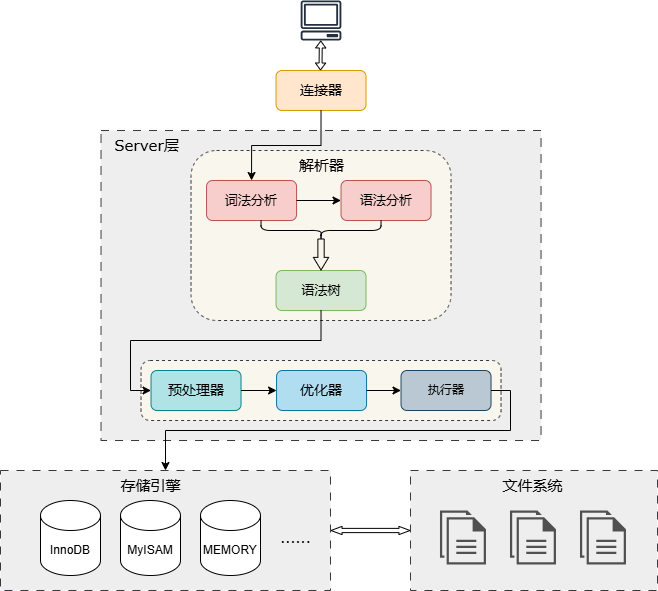

The diagram above was exported from draw.io. Its source (the exported page's mxGraphModel, read from the mxfile embedded in the PNG):
<mxGraphModel dx="2474" dy="839" grid="1" gridSize="10" guides="1" tooltips="1" connect="1" arrows="1" fold="1" page="1" pageScale="1" pageWidth="827" pageHeight="1169" math="0" shadow="0">
  <root>
    <mxCell id="0" />
    <mxCell id="1" parent="0" />
    <mxCell id="MGMcEOvOHWxTKfyl4vNB-50" value="" style="rounded=0;whiteSpace=wrap;html=1;fillColor=#eeeeee;strokeColor=#36393d;dashed=1;dashPattern=8 8;" vertex="1" parent="1">
      <mxGeometry x="90.53" y="250" width="440" height="310" as="geometry" />
    </mxCell>
    <mxCell id="MGMcEOvOHWxTKfyl4vNB-1" value="" style="sketch=0;outlineConnect=0;fontColor=#232F3E;gradientColor=none;fillColor=#232F3D;strokeColor=none;dashed=0;verticalLabelPosition=bottom;verticalAlign=top;align=center;html=1;fontSize=12;fontStyle=0;aspect=fixed;pointerEvents=1;shape=mxgraph.aws4.client;" vertex="1" parent="1">
      <mxGeometry x="290" y="120" width="41.05" height="40" as="geometry" />
    </mxCell>
    <mxCell id="MGMcEOvOHWxTKfyl4vNB-2" value="&lt;font style=&quot;font-size: 14px;&quot; face=&quot;Verdana&quot;&gt;连接器&lt;/font&gt;" style="rounded=1;whiteSpace=wrap;html=1;fillColor=#ffe6cc;strokeColor=#d79b00;" vertex="1" parent="1">
      <mxGeometry x="265.53" y="190" width="90" height="40" as="geometry" />
    </mxCell>
    <mxCell id="MGMcEOvOHWxTKfyl4vNB-15" value="" style="group" vertex="1" connectable="0" parent="1">
      <mxGeometry x="180.52999999999997" y="270" width="260" height="170" as="geometry" />
    </mxCell>
    <mxCell id="MGMcEOvOHWxTKfyl4vNB-13" value="" style="rounded=1;whiteSpace=wrap;html=1;fillColor=#f9f7ed;strokeColor=#36393d;dashed=1;" vertex="1" parent="MGMcEOvOHWxTKfyl4vNB-15">
      <mxGeometry width="260" height="170" as="geometry" />
    </mxCell>
    <mxCell id="MGMcEOvOHWxTKfyl4vNB-4" value="&lt;font style=&quot;font-size: 13px;&quot;&gt;词法分析&lt;/font&gt;" style="rounded=1;whiteSpace=wrap;html=1;fontSize=14;fontFamily=Verdana;fillColor=#f8cecc;strokeColor=#b85450;" vertex="1" parent="MGMcEOvOHWxTKfyl4vNB-15">
      <mxGeometry x="15.529999999999973" y="30" width="90" height="40" as="geometry" />
    </mxCell>
    <mxCell id="MGMcEOvOHWxTKfyl4vNB-7" value="&lt;font style=&quot;font-size: 13px;&quot;&gt;语法分析&lt;/font&gt;" style="rounded=1;whiteSpace=wrap;html=1;fontSize=14;fontFamily=Verdana;fillColor=#f8cecc;strokeColor=#b85450;" vertex="1" parent="MGMcEOvOHWxTKfyl4vNB-15">
      <mxGeometry x="150" y="30" width="90" height="40" as="geometry" />
    </mxCell>
    <mxCell id="MGMcEOvOHWxTKfyl4vNB-8" value="&lt;font style=&quot;font-size: 13px;&quot;&gt;语法树&lt;/font&gt;" style="rounded=1;whiteSpace=wrap;html=1;fontSize=14;fontFamily=Verdana;fillColor=#d5e8d4;strokeColor=#82b366;" vertex="1" parent="MGMcEOvOHWxTKfyl4vNB-15">
      <mxGeometry x="85" y="120" width="90" height="40" as="geometry" />
    </mxCell>
    <mxCell id="MGMcEOvOHWxTKfyl4vNB-9" value="" style="endArrow=classic;html=1;rounded=0;exitX=1;exitY=0.5;exitDx=0;exitDy=0;entryX=0;entryY=0.5;entryDx=0;entryDy=0;" edge="1" parent="MGMcEOvOHWxTKfyl4vNB-15" source="MGMcEOvOHWxTKfyl4vNB-4" target="MGMcEOvOHWxTKfyl4vNB-7">
      <mxGeometry width="50" height="50" relative="1" as="geometry">
        <mxPoint x="140" y="200" as="sourcePoint" />
        <mxPoint x="190" y="150" as="targetPoint" />
      </mxGeometry>
    </mxCell>
    <mxCell id="MGMcEOvOHWxTKfyl4vNB-10" value="" style="shape=flexArrow;endArrow=classic;html=1;rounded=0;entryX=0.5;entryY=0;entryDx=0;entryDy=0;exitX=0.1;exitY=0.5;exitDx=0;exitDy=0;exitPerimeter=0;width=6.290322580645161;endSize=3.8774193548387093;endWidth=8;" edge="1" parent="MGMcEOvOHWxTKfyl4vNB-15" source="MGMcEOvOHWxTKfyl4vNB-11" target="MGMcEOvOHWxTKfyl4vNB-8">
      <mxGeometry width="50" height="50" relative="1" as="geometry">
        <mxPoint x="130" y="120" as="sourcePoint" />
        <mxPoint x="155.52999999999997" y="100" as="targetPoint" />
      </mxGeometry>
    </mxCell>
    <mxCell id="MGMcEOvOHWxTKfyl4vNB-11" value="" style="shape=curlyBracket;whiteSpace=wrap;html=1;rounded=1;flipH=1;labelPosition=right;verticalLabelPosition=middle;align=left;verticalAlign=middle;rotation=90;" vertex="1" parent="MGMcEOvOHWxTKfyl4vNB-15">
      <mxGeometry x="120" y="20" width="20" height="120" as="geometry" />
    </mxCell>
    <mxCell id="MGMcEOvOHWxTKfyl4vNB-14" value="&lt;font face=&quot;Verdana&quot; style=&quot;font-size: 15px;&quot;&gt;解析器&lt;/font&gt;" style="text;html=1;align=center;verticalAlign=middle;resizable=0;points=[];autosize=1;strokeColor=none;fillColor=none;" vertex="1" parent="MGMcEOvOHWxTKfyl4vNB-15">
      <mxGeometry x="95" width="70" height="30" as="geometry" />
    </mxCell>
    <mxCell id="MGMcEOvOHWxTKfyl4vNB-32" value="" style="group" vertex="1" connectable="0" parent="1">
      <mxGeometry x="130.53" y="480" width="360" height="60" as="geometry" />
    </mxCell>
    <mxCell id="MGMcEOvOHWxTKfyl4vNB-24" value="" style="rounded=1;whiteSpace=wrap;html=1;fillColor=#f9f7ed;strokeColor=#36393d;dashed=1;" vertex="1" parent="MGMcEOvOHWxTKfyl4vNB-32">
      <mxGeometry width="360" height="60" as="geometry" />
    </mxCell>
    <mxCell id="MGMcEOvOHWxTKfyl4vNB-18" value="&lt;font face=&quot;Verdana&quot; style=&quot;font-size: 14px;&quot;&gt;预处理器&lt;/font&gt;" style="rounded=1;whiteSpace=wrap;html=1;fillColor=#b0e3e6;strokeColor=#0e8088;" vertex="1" parent="MGMcEOvOHWxTKfyl4vNB-32">
      <mxGeometry x="9.999999999999972" y="10" width="90" height="40" as="geometry" />
    </mxCell>
    <mxCell id="MGMcEOvOHWxTKfyl4vNB-19" value="&lt;font face=&quot;Verdana&quot; style=&quot;font-size: 14px;&quot;&gt;优化器&lt;/font&gt;" style="rounded=1;whiteSpace=wrap;html=1;fillColor=#b1ddf0;strokeColor=#10739e;" vertex="1" parent="MGMcEOvOHWxTKfyl4vNB-32">
      <mxGeometry x="135.52999999999997" y="10" width="90" height="40" as="geometry" />
    </mxCell>
    <mxCell id="MGMcEOvOHWxTKfyl4vNB-20" value="&lt;font face=&quot;Verdana&quot;&gt;执行器&lt;/font&gt;" style="rounded=1;whiteSpace=wrap;html=1;fillColor=#bac8d3;strokeColor=#23445d;" vertex="1" parent="MGMcEOvOHWxTKfyl4vNB-32">
      <mxGeometry x="260" y="10" width="90" height="40" as="geometry" />
    </mxCell>
    <mxCell id="MGMcEOvOHWxTKfyl4vNB-21" value="" style="endArrow=classic;html=1;rounded=0;entryX=0;entryY=0.5;entryDx=0;entryDy=0;" edge="1" parent="MGMcEOvOHWxTKfyl4vNB-32" source="MGMcEOvOHWxTKfyl4vNB-18" target="MGMcEOvOHWxTKfyl4vNB-19">
      <mxGeometry width="50" height="50" relative="1" as="geometry">
        <mxPoint x="140" y="-90" as="sourcePoint" />
        <mxPoint x="190" y="-140" as="targetPoint" />
      </mxGeometry>
    </mxCell>
    <mxCell id="MGMcEOvOHWxTKfyl4vNB-22" value="" style="endArrow=classic;html=1;rounded=0;entryX=0;entryY=0.5;entryDx=0;entryDy=0;exitX=1;exitY=0.5;exitDx=0;exitDy=0;" edge="1" parent="MGMcEOvOHWxTKfyl4vNB-32" source="MGMcEOvOHWxTKfyl4vNB-19" target="MGMcEOvOHWxTKfyl4vNB-20">
      <mxGeometry width="50" height="50" relative="1" as="geometry">
        <mxPoint x="140" y="-90" as="sourcePoint" />
        <mxPoint x="190" y="-140" as="targetPoint" />
      </mxGeometry>
    </mxCell>
    <mxCell id="MGMcEOvOHWxTKfyl4vNB-51" value="&lt;font face=&quot;Verdana&quot; style=&quot;font-size: 15px;&quot;&gt;Server层&lt;/font&gt;" style="text;html=1;align=center;verticalAlign=middle;resizable=0;points=[];autosize=1;strokeColor=none;fillColor=none;" vertex="1" parent="1">
      <mxGeometry x="90.52999999999997" y="250" width="90" height="30" as="geometry" />
    </mxCell>
    <mxCell id="MGMcEOvOHWxTKfyl4vNB-54" value="" style="shape=flexArrow;endArrow=classic;startArrow=classic;html=1;rounded=0;exitX=1;exitY=0.5;exitDx=0;exitDy=0;entryX=0;entryY=0.5;entryDx=0;entryDy=0;width=4.230769230769231;endSize=3.342307692307692;endWidth=3.032544378698225;startWidth=3.032544378698225;startSize=3.342307692307692;" edge="1" parent="1" source="MGMcEOvOHWxTKfyl4vNB-40" target="MGMcEOvOHWxTKfyl4vNB-33">
      <mxGeometry width="100" height="100" relative="1" as="geometry">
        <mxPoint x="440" y="240" as="sourcePoint" />
        <mxPoint x="540" y="140" as="targetPoint" />
      </mxGeometry>
    </mxCell>
    <mxCell id="MGMcEOvOHWxTKfyl4vNB-55" value="" style="shape=flexArrow;endArrow=classic;startArrow=classic;html=1;rounded=0;width=2.9530201342281877;endSize=1.9923076923076921;startSize=1.9923076923076921;startWidth=6.190828402366864;endWidth=6.190828402366864;" edge="1" parent="1" target="MGMcEOvOHWxTKfyl4vNB-1">
      <mxGeometry width="100" height="100" relative="1" as="geometry">
        <mxPoint x="310" y="190" as="sourcePoint" />
        <mxPoint x="390" y="150" as="targetPoint" />
      </mxGeometry>
    </mxCell>
    <mxCell id="MGMcEOvOHWxTKfyl4vNB-56" value="" style="endArrow=classic;html=1;rounded=0;entryX=0.5;entryY=0;entryDx=0;entryDy=0;exitX=0.5;exitY=1;exitDx=0;exitDy=0;edgeStyle=orthogonalEdgeStyle;" edge="1" parent="1" source="MGMcEOvOHWxTKfyl4vNB-2" target="MGMcEOvOHWxTKfyl4vNB-4">
      <mxGeometry width="50" height="50" relative="1" as="geometry">
        <mxPoint x="60" y="250" as="sourcePoint" />
        <mxPoint x="110" y="200" as="targetPoint" />
      </mxGeometry>
    </mxCell>
    <mxCell id="MGMcEOvOHWxTKfyl4vNB-57" value="" style="endArrow=classic;html=1;rounded=0;entryX=0;entryY=0.5;entryDx=0;entryDy=0;exitX=0.5;exitY=1;exitDx=0;exitDy=0;edgeStyle=orthogonalEdgeStyle;" edge="1" parent="1" source="MGMcEOvOHWxTKfyl4vNB-8" target="MGMcEOvOHWxTKfyl4vNB-18">
      <mxGeometry width="50" height="50" relative="1" as="geometry">
        <mxPoint x="60" y="360" as="sourcePoint" />
        <mxPoint x="110" y="310" as="targetPoint" />
        <Array as="points">
          <mxPoint x="311" y="460" />
          <mxPoint x="120" y="460" />
          <mxPoint x="120" y="510" />
        </Array>
      </mxGeometry>
    </mxCell>
    <mxCell id="MGMcEOvOHWxTKfyl4vNB-58" value="" style="endArrow=classic;html=1;rounded=0;entryX=0.5;entryY=0;entryDx=0;entryDy=0;exitX=1;exitY=0.5;exitDx=0;exitDy=0;edgeStyle=orthogonalEdgeStyle;" edge="1" parent="1" source="MGMcEOvOHWxTKfyl4vNB-20" target="MGMcEOvOHWxTKfyl4vNB-40">
      <mxGeometry width="50" height="50" relative="1" as="geometry">
        <mxPoint x="60" y="470" as="sourcePoint" />
        <mxPoint x="110" y="420" as="targetPoint" />
        <Array as="points">
          <mxPoint x="500" y="510" />
          <mxPoint x="500" y="550" />
          <mxPoint x="155" y="550" />
        </Array>
      </mxGeometry>
    </mxCell>
    <mxCell id="MGMcEOvOHWxTKfyl4vNB-59" value="" style="group" vertex="1" connectable="0" parent="1">
      <mxGeometry x="400" y="590" width="247" height="120" as="geometry" />
    </mxCell>
    <mxCell id="MGMcEOvOHWxTKfyl4vNB-33" value="" style="rounded=0;whiteSpace=wrap;html=1;fillColor=#eeeeee;strokeColor=#36393d;dashed=1;dashPattern=8 8;container=0;" vertex="1" parent="MGMcEOvOHWxTKfyl4vNB-59">
      <mxGeometry width="247" height="120" as="geometry" />
    </mxCell>
    <mxCell id="MGMcEOvOHWxTKfyl4vNB-35" value="" style="sketch=0;pointerEvents=1;shadow=0;dashed=0;html=1;strokeColor=none;fillColor=#505050;labelPosition=center;verticalLabelPosition=bottom;verticalAlign=top;outlineConnect=0;align=center;shape=mxgraph.office.concepts.documents;container=0;" vertex="1" parent="MGMcEOvOHWxTKfyl4vNB-59">
      <mxGeometry x="29.470000000000027" y="40" width="46" height="54" as="geometry" />
    </mxCell>
    <mxCell id="MGMcEOvOHWxTKfyl4vNB-43" value="" style="sketch=0;pointerEvents=1;shadow=0;dashed=0;html=1;strokeColor=none;fillColor=#505050;labelPosition=center;verticalLabelPosition=bottom;verticalAlign=top;outlineConnect=0;align=center;shape=mxgraph.office.concepts.documents;container=0;" vertex="1" parent="MGMcEOvOHWxTKfyl4vNB-59">
      <mxGeometry x="99.47000000000003" y="40" width="46" height="54" as="geometry" />
    </mxCell>
    <mxCell id="MGMcEOvOHWxTKfyl4vNB-44" value="" style="sketch=0;pointerEvents=1;shadow=0;dashed=0;html=1;strokeColor=none;fillColor=#505050;labelPosition=center;verticalLabelPosition=bottom;verticalAlign=top;outlineConnect=0;align=center;shape=mxgraph.office.concepts.documents;container=0;" vertex="1" parent="MGMcEOvOHWxTKfyl4vNB-59">
      <mxGeometry x="169.47000000000003" y="40" width="46" height="54" as="geometry" />
    </mxCell>
    <mxCell id="MGMcEOvOHWxTKfyl4vNB-45" value="&lt;font style=&quot;font-size: 15px;&quot; face=&quot;Verdana&quot;&gt;文件系统&lt;/font&gt;" style="text;html=1;align=center;verticalAlign=middle;resizable=0;points=[];autosize=1;strokeColor=none;fillColor=none;container=0;" vertex="1" parent="MGMcEOvOHWxTKfyl4vNB-59">
      <mxGeometry x="82.47000000000003" width="80" height="30" as="geometry" />
    </mxCell>
    <mxCell id="MGMcEOvOHWxTKfyl4vNB-60" value="" style="group" vertex="1" connectable="0" parent="1">
      <mxGeometry x="-10" y="590" width="330" height="120" as="geometry" />
    </mxCell>
    <mxCell id="MGMcEOvOHWxTKfyl4vNB-40" value="" style="rounded=0;whiteSpace=wrap;html=1;fillColor=#eeeeee;strokeColor=#36393d;dashed=1;dashPattern=8 8;" vertex="1" parent="MGMcEOvOHWxTKfyl4vNB-60">
      <mxGeometry width="330" height="120" as="geometry" />
    </mxCell>
    <mxCell id="MGMcEOvOHWxTKfyl4vNB-36" value="InnoDB" style="shape=cylinder3;whiteSpace=wrap;html=1;boundedLbl=1;backgroundOutline=1;size=15;" vertex="1" parent="MGMcEOvOHWxTKfyl4vNB-60">
      <mxGeometry x="40" y="30" width="60" height="75" as="geometry" />
    </mxCell>
    <mxCell id="MGMcEOvOHWxTKfyl4vNB-37" value="MyISAM" style="shape=cylinder3;whiteSpace=wrap;html=1;boundedLbl=1;backgroundOutline=1;size=15;" vertex="1" parent="MGMcEOvOHWxTKfyl4vNB-60">
      <mxGeometry x="120" y="30" width="60" height="75" as="geometry" />
    </mxCell>
    <mxCell id="MGMcEOvOHWxTKfyl4vNB-38" value="&lt;span style=&quot;font-size: 12px;&quot;&gt;MEMORY&lt;/span&gt;" style="shape=cylinder3;whiteSpace=wrap;html=1;boundedLbl=1;backgroundOutline=1;size=15;" vertex="1" parent="MGMcEOvOHWxTKfyl4vNB-60">
      <mxGeometry x="200" y="30" width="60" height="75" as="geometry" />
    </mxCell>
    <mxCell id="MGMcEOvOHWxTKfyl4vNB-39" value="&lt;font face=&quot;Verdana&quot; style=&quot;font-size: 14px;&quot;&gt;......&lt;/font&gt;" style="text;html=1;align=center;verticalAlign=middle;resizable=0;points=[];autosize=1;strokeColor=none;fillColor=none;" vertex="1" parent="MGMcEOvOHWxTKfyl4vNB-60">
      <mxGeometry x="270" y="52.5" width="50" height="30" as="geometry" />
    </mxCell>
    <mxCell id="MGMcEOvOHWxTKfyl4vNB-41" value="&lt;font style=&quot;font-size: 15px;&quot; face=&quot;Verdana&quot;&gt;存储引擎&lt;/font&gt;" style="text;html=1;align=center;verticalAlign=middle;resizable=0;points=[];autosize=1;strokeColor=none;fillColor=none;" vertex="1" parent="MGMcEOvOHWxTKfyl4vNB-60">
      <mxGeometry x="110" width="80" height="30" as="geometry" />
    </mxCell>
  </root>
</mxGraphModel>